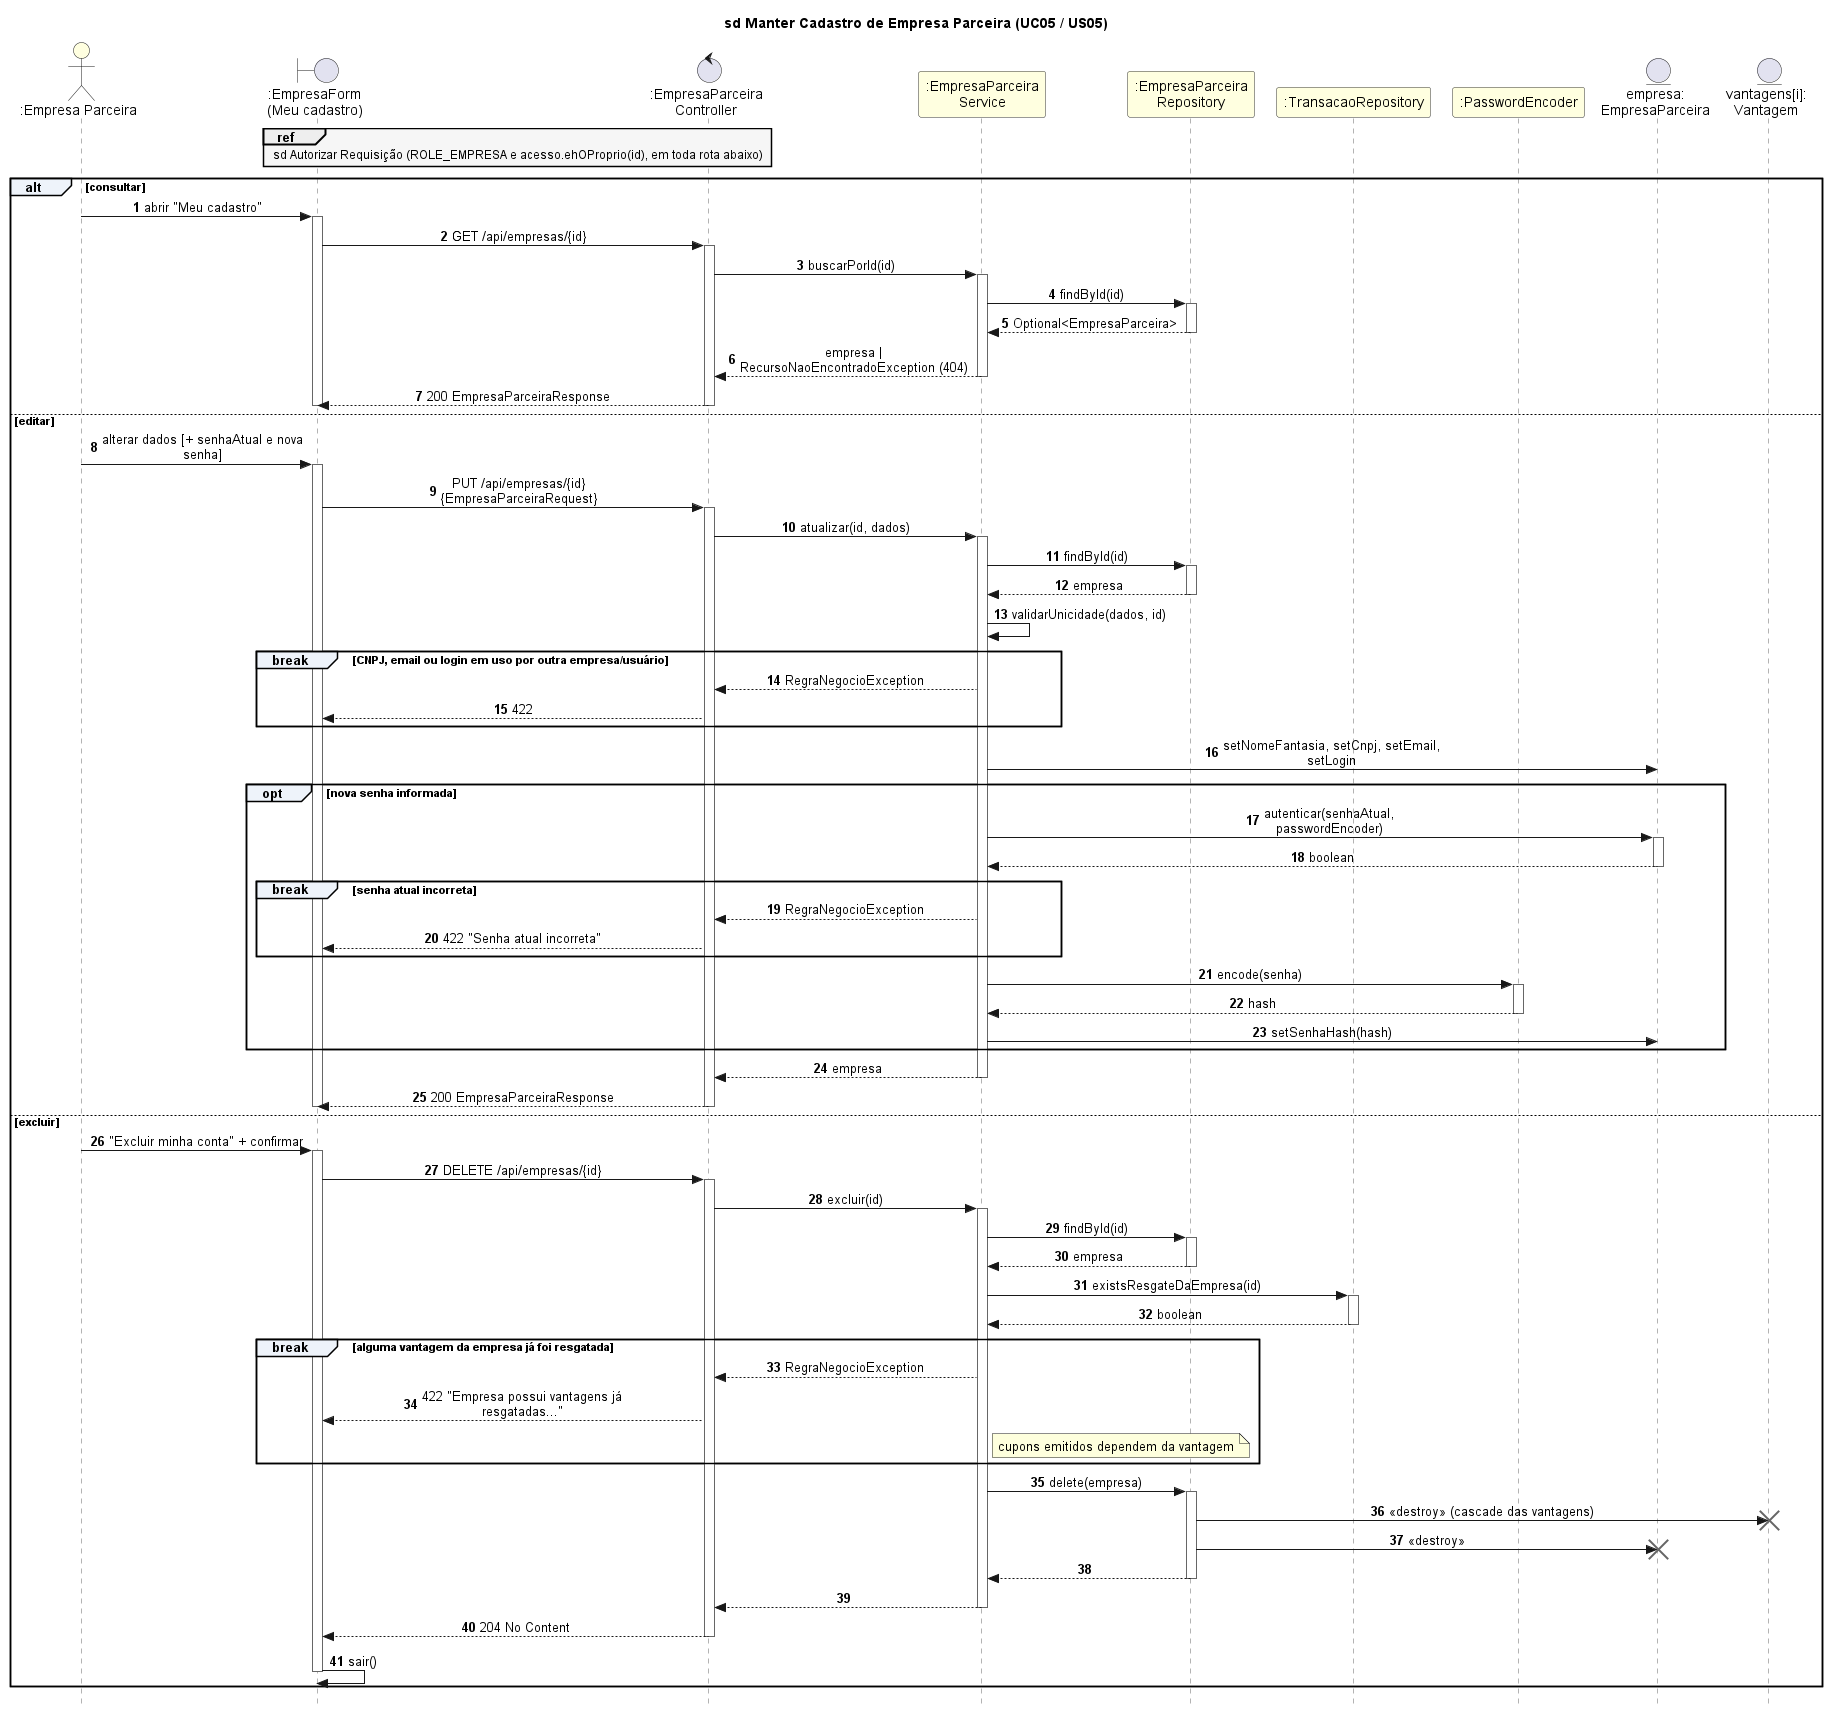

The diagram above was rendered by PlantUML. Its source (embedded in the PNG):
@startuml sd05-manter-cadastro-empresa
!include _estilo.iuml
title sd Manter Cadastro de Empresa Parceira (UC05 / US05)

actor ":Empresa Parceira" as U
boundary ":EmpresaForm\n(Meu cadastro)" as V
control ":EmpresaParceira\nController" as C
participant ":EmpresaParceira\nService" as S
participant ":EmpresaParceira\nRepository" as ER
participant ":TransacaoRepository" as TR
participant ":PasswordEncoder" as B
entity "empresa:\nEmpresaParceira" as E
entity "vantagens[i]:\nVantagem" as VT

ref over V, C : sd Autorizar Requisição (ROLE_EMPRESA e acesso.ehOProprio(id), em toda rota abaixo)

alt consultar
  U -> V : abrir "Meu cadastro"
  activate V
  V -> C : GET /api/empresas/{id}
  activate C
  C -> S : buscarPorId(id)
  activate S
  S -> ER : findById(id)
  activate ER
  ER --> S : Optional<EmpresaParceira>
  deactivate ER
  S --> C : empresa | RecursoNaoEncontradoException (404)
  deactivate S
  C --> V : 200 EmpresaParceiraResponse
  deactivate C
  deactivate V

else editar
  U -> V : alterar dados [+ senhaAtual e nova senha]
  activate V
  V -> C : PUT /api/empresas/{id} {EmpresaParceiraRequest}
  activate C
  C -> S : atualizar(id, dados)
  activate S
  S -> ER : findById(id)
  activate ER
  ER --> S : empresa
  deactivate ER
  S -> S : validarUnicidade(dados, id)
  break CNPJ, email ou login em uso por outra empresa/usuário
    S --> C : RegraNegocioException
    C --> V : 422
  end
  S -> E : setNomeFantasia, setCnpj, setEmail, setLogin
  opt nova senha informada
    S -> E : autenticar(senhaAtual, passwordEncoder)
    activate E
    E --> S : boolean
    deactivate E
    break senha atual incorreta
      S --> C : RegraNegocioException
      C --> V : 422 "Senha atual incorreta"
    end
    S -> B : encode(senha)
    activate B
    B --> S : hash
    deactivate B
    S -> E : setSenhaHash(hash)
  end
  S --> C : empresa
  deactivate S
  C --> V : 200 EmpresaParceiraResponse
  deactivate C
  deactivate V

else excluir
  U -> V : "Excluir minha conta" + confirmar
  activate V
  V -> C : DELETE /api/empresas/{id}
  activate C
  C -> S : excluir(id)
  activate S
  S -> ER : findById(id)
  activate ER
  ER --> S : empresa
  deactivate ER
  S -> TR : existsResgateDaEmpresa(id)
  activate TR
  TR --> S : boolean
  deactivate TR
  break alguma vantagem da empresa já foi resgatada
    S --> C : RegraNegocioException
    C --> V : 422 "Empresa possui vantagens já resgatadas..."
    note right of S : cupons emitidos dependem da vantagem
  end
  S -> ER : delete(empresa)
  activate ER
  ER -> VT : <<destroy>> (cascade das vantagens)
  destroy VT
  ER -> E : <<destroy>>
  destroy E
  ER --> S
  deactivate ER
  S --> C
  deactivate S
  C --> V : 204 No Content
  deactivate C
  V -> V : sair()
  deactivate V
end
@enduml